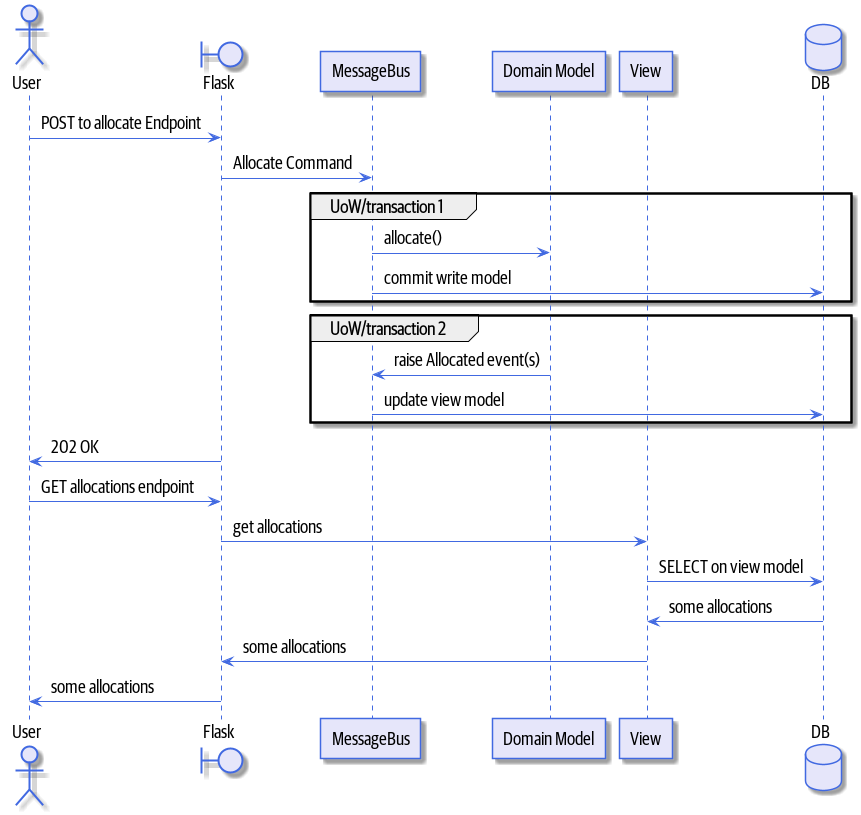

The diagram above was rendered by PlantUML. Its source (embedded in the PNG):
@startuml
skinparam default {
    FontName Guardian Sans Cond Regular
    FontSize 18
    FontColor Black
}

skinparam class {
    BackgroundColor Lavender
    BorderColor RoyalBlue
}
skinparam package {
    FontName Guardian Sans Cond Light
}

skinparam sequencelifeline {
    BorderColor RoyalBlue
}
skinparam arrow {
    Color RoyalBlue
}
skinparam participant {
    BackgroundColor Lavender
    BorderColor RoyalBlue
}
skinparam entity {
    BackgroundColor Lavender
    BorderColor RoyalBlue
}
skinparam collections {
    BackgroundColor Lavender
    BorderColor RoyalBlue
}
skinparam database {
    BackgroundColor Lavender
    BorderColor RoyalBlue
}
skinparam boundary {
    BackgroundColor Lavender
    BorderColor RoyalBlue
}
skinparam actor {
    Color DeepSkyBlue
    BackgroundColor Lavender
    BorderColor RoyalBlue
}
skinparam sequencegroupheader {
    FontName Guardian Sans Cond Light
}
skinparam padding 4
actor User order 1
boundary Flask order 2
participant MessageBus order 3
participant "Domain Model" as Domain order 4
participant View order 9
database DB order 10

User -> Flask: POST to allocate Endpoint
Flask -> MessageBus : Allocate Command

group UoW/transaction 1
    MessageBus -> Domain : allocate()
    MessageBus -> DB: commit write model
end

group UoW/transaction 2
    Domain -> MessageBus : raise Allocated event(s)
    MessageBus -> DB : update view model
end

Flask -> User: 202 OK

User -> Flask: GET allocations endpoint
Flask -> View: get allocations
View -> DB: SELECT on view model
DB -> View: some allocations
View -> Flask: some allocations
Flask -> User: some allocations

@enduml